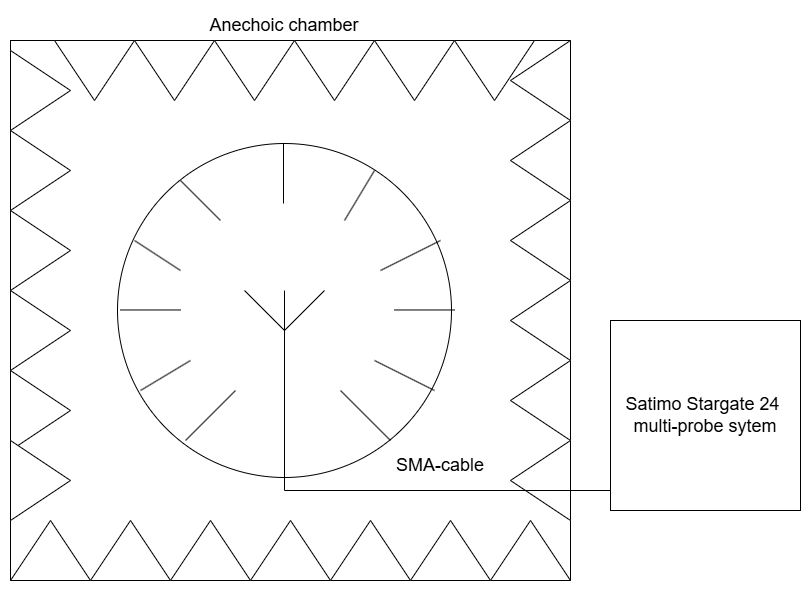

The diagram above was exported from draw.io. Its source (the exported page's mxGraphModel, read from the mxfile embedded in the PNG):
<mxGraphModel dx="1582" dy="940" grid="1" gridSize="10" guides="1" tooltips="1" connect="1" arrows="1" fold="1" page="1" pageScale="1" pageWidth="1169" pageHeight="827" math="0" shadow="0">
  <root>
    <mxCell id="0" />
    <mxCell id="1" parent="0" />
    <mxCell id="3shnAiGfrLxvs9tEd2bd-2" value="" style="rounded=0;whiteSpace=wrap;html=1;" vertex="1" parent="1">
      <mxGeometry x="310" y="150" width="560" height="540" as="geometry" />
    </mxCell>
    <mxCell id="3shnAiGfrLxvs9tEd2bd-3" value="&lt;font style=&quot;font-size: 18px;&quot;&gt;Anechoic chamber&lt;/font&gt;" style="text;html=1;whiteSpace=wrap;strokeColor=none;fillColor=none;align=center;verticalAlign=middle;rounded=0;" vertex="1" parent="1">
      <mxGeometry x="434" y="120" width="300" height="30" as="geometry" />
    </mxCell>
    <mxCell id="3shnAiGfrLxvs9tEd2bd-4" value="" style="triangle;whiteSpace=wrap;html=1;" vertex="1" parent="1">
      <mxGeometry x="310" y="160" width="60" height="80" as="geometry" />
    </mxCell>
    <mxCell id="3shnAiGfrLxvs9tEd2bd-5" value="" style="triangle;whiteSpace=wrap;html=1;" vertex="1" parent="1">
      <mxGeometry x="310" y="240" width="60" height="80" as="geometry" />
    </mxCell>
    <mxCell id="3shnAiGfrLxvs9tEd2bd-6" value="" style="triangle;whiteSpace=wrap;html=1;" vertex="1" parent="1">
      <mxGeometry x="310" y="320" width="60" height="80" as="geometry" />
    </mxCell>
    <mxCell id="3shnAiGfrLxvs9tEd2bd-7" value="" style="triangle;whiteSpace=wrap;html=1;" vertex="1" parent="1">
      <mxGeometry x="310" y="400" width="60" height="80" as="geometry" />
    </mxCell>
    <mxCell id="3shnAiGfrLxvs9tEd2bd-8" value="" style="triangle;whiteSpace=wrap;html=1;" vertex="1" parent="1">
      <mxGeometry x="310" y="480" width="60" height="80" as="geometry" />
    </mxCell>
    <mxCell id="3shnAiGfrLxvs9tEd2bd-9" value="" style="triangle;whiteSpace=wrap;html=1;" vertex="1" parent="1">
      <mxGeometry x="310" y="550" width="60" height="80" as="geometry" />
    </mxCell>
    <mxCell id="3shnAiGfrLxvs9tEd2bd-10" value="" style="triangle;whiteSpace=wrap;html=1;direction=north;" vertex="1" parent="1">
      <mxGeometry x="310" y="630" width="80" height="60" as="geometry" />
    </mxCell>
    <mxCell id="3shnAiGfrLxvs9tEd2bd-11" value="" style="triangle;whiteSpace=wrap;html=1;direction=north;" vertex="1" parent="1">
      <mxGeometry x="470" y="630" width="80" height="60" as="geometry" />
    </mxCell>
    <mxCell id="3shnAiGfrLxvs9tEd2bd-12" value="" style="triangle;whiteSpace=wrap;html=1;direction=north;" vertex="1" parent="1">
      <mxGeometry x="390" y="630" width="80" height="60" as="geometry" />
    </mxCell>
    <mxCell id="3shnAiGfrLxvs9tEd2bd-13" value="" style="triangle;whiteSpace=wrap;html=1;direction=north;" vertex="1" parent="1">
      <mxGeometry x="550" y="630" width="80" height="60" as="geometry" />
    </mxCell>
    <mxCell id="3shnAiGfrLxvs9tEd2bd-14" value="" style="triangle;whiteSpace=wrap;html=1;direction=north;" vertex="1" parent="1">
      <mxGeometry x="630" y="630" width="80" height="60" as="geometry" />
    </mxCell>
    <mxCell id="3shnAiGfrLxvs9tEd2bd-15" value="" style="triangle;whiteSpace=wrap;html=1;direction=north;" vertex="1" parent="1">
      <mxGeometry x="710" y="630" width="80" height="60" as="geometry" />
    </mxCell>
    <mxCell id="3shnAiGfrLxvs9tEd2bd-16" value="" style="triangle;whiteSpace=wrap;html=1;direction=north;" vertex="1" parent="1">
      <mxGeometry x="790" y="630" width="80" height="60" as="geometry" />
    </mxCell>
    <mxCell id="3shnAiGfrLxvs9tEd2bd-17" value="" style="triangle;whiteSpace=wrap;html=1;direction=west;" vertex="1" parent="1">
      <mxGeometry x="810" y="150" width="60" height="80" as="geometry" />
    </mxCell>
    <mxCell id="3shnAiGfrLxvs9tEd2bd-18" value="" style="triangle;whiteSpace=wrap;html=1;direction=west;" vertex="1" parent="1">
      <mxGeometry x="810" y="230" width="60" height="80" as="geometry" />
    </mxCell>
    <mxCell id="3shnAiGfrLxvs9tEd2bd-19" value="" style="triangle;whiteSpace=wrap;html=1;direction=west;" vertex="1" parent="1">
      <mxGeometry x="810" y="310" width="60" height="80" as="geometry" />
    </mxCell>
    <mxCell id="3shnAiGfrLxvs9tEd2bd-20" value="" style="triangle;whiteSpace=wrap;html=1;direction=west;" vertex="1" parent="1">
      <mxGeometry x="810" y="390" width="60" height="80" as="geometry" />
    </mxCell>
    <mxCell id="3shnAiGfrLxvs9tEd2bd-21" value="" style="triangle;whiteSpace=wrap;html=1;direction=west;" vertex="1" parent="1">
      <mxGeometry x="810" y="470" width="60" height="80" as="geometry" />
    </mxCell>
    <mxCell id="3shnAiGfrLxvs9tEd2bd-22" value="" style="triangle;whiteSpace=wrap;html=1;direction=west;" vertex="1" parent="1">
      <mxGeometry x="810" y="550" width="60" height="80" as="geometry" />
    </mxCell>
    <mxCell id="3shnAiGfrLxvs9tEd2bd-23" value="" style="triangle;whiteSpace=wrap;html=1;direction=south;" vertex="1" parent="1">
      <mxGeometry x="354" y="150" width="80" height="60" as="geometry" />
    </mxCell>
    <mxCell id="3shnAiGfrLxvs9tEd2bd-24" value="" style="triangle;whiteSpace=wrap;html=1;direction=south;" vertex="1" parent="1">
      <mxGeometry x="434" y="150" width="80" height="60" as="geometry" />
    </mxCell>
    <mxCell id="3shnAiGfrLxvs9tEd2bd-25" value="" style="triangle;whiteSpace=wrap;html=1;direction=south;" vertex="1" parent="1">
      <mxGeometry x="514" y="150" width="80" height="60" as="geometry" />
    </mxCell>
    <mxCell id="3shnAiGfrLxvs9tEd2bd-26" value="" style="triangle;whiteSpace=wrap;html=1;direction=south;" vertex="1" parent="1">
      <mxGeometry x="594" y="150" width="80" height="60" as="geometry" />
    </mxCell>
    <mxCell id="3shnAiGfrLxvs9tEd2bd-27" value="" style="triangle;whiteSpace=wrap;html=1;direction=south;" vertex="1" parent="1">
      <mxGeometry x="674" y="150" width="80" height="60" as="geometry" />
    </mxCell>
    <mxCell id="3shnAiGfrLxvs9tEd2bd-28" value="" style="triangle;whiteSpace=wrap;html=1;direction=south;" vertex="1" parent="1">
      <mxGeometry x="754" y="150" width="80" height="60" as="geometry" />
    </mxCell>
    <mxCell id="3shnAiGfrLxvs9tEd2bd-29" value="" style="ellipse;whiteSpace=wrap;html=1;aspect=fixed;" vertex="1" parent="1">
      <mxGeometry x="417" y="253" width="334" height="334" as="geometry" />
    </mxCell>
    <mxCell id="3shnAiGfrLxvs9tEd2bd-31" value="" style="endArrow=none;html=1;rounded=0;" edge="1" parent="1">
      <mxGeometry width="50" height="50" relative="1" as="geometry">
        <mxPoint x="520" y="330" as="sourcePoint" />
        <mxPoint x="480" y="290" as="targetPoint" />
      </mxGeometry>
    </mxCell>
    <mxCell id="3shnAiGfrLxvs9tEd2bd-32" value="" style="endArrow=none;html=1;rounded=0;" edge="1" parent="1">
      <mxGeometry width="50" height="50" relative="1" as="geometry">
        <mxPoint x="583" y="313" as="sourcePoint" />
        <mxPoint x="583" y="253" as="targetPoint" />
      </mxGeometry>
    </mxCell>
    <mxCell id="3shnAiGfrLxvs9tEd2bd-36" value="" style="endArrow=none;html=1;rounded=0;" edge="1" parent="1">
      <mxGeometry width="50" height="50" relative="1" as="geometry">
        <mxPoint x="644" y="330" as="sourcePoint" />
        <mxPoint x="674" y="280" as="targetPoint" />
      </mxGeometry>
    </mxCell>
    <mxCell id="3shnAiGfrLxvs9tEd2bd-37" value="" style="endArrow=none;html=1;rounded=0;" edge="1" parent="1">
      <mxGeometry width="50" height="50" relative="1" as="geometry">
        <mxPoint x="434" y="350" as="sourcePoint" />
        <mxPoint x="480" y="380" as="targetPoint" />
      </mxGeometry>
    </mxCell>
    <mxCell id="3shnAiGfrLxvs9tEd2bd-41" value="" style="endArrow=none;html=1;rounded=0;" edge="1" parent="1">
      <mxGeometry width="50" height="50" relative="1" as="geometry">
        <mxPoint x="680" y="380" as="sourcePoint" />
        <mxPoint x="740" y="350" as="targetPoint" />
      </mxGeometry>
    </mxCell>
    <mxCell id="3shnAiGfrLxvs9tEd2bd-45" value="" style="endArrow=none;html=1;rounded=0;" edge="1" parent="1">
      <mxGeometry width="50" height="50" relative="1" as="geometry">
        <mxPoint x="754" y="419.46999999999997" as="sourcePoint" />
        <mxPoint x="694" y="419.46999999999997" as="targetPoint" />
      </mxGeometry>
    </mxCell>
    <mxCell id="3shnAiGfrLxvs9tEd2bd-46" value="" style="endArrow=none;html=1;rounded=0;" edge="1" parent="1">
      <mxGeometry width="50" height="50" relative="1" as="geometry">
        <mxPoint x="480" y="419.47" as="sourcePoint" />
        <mxPoint x="420" y="419.47" as="targetPoint" />
      </mxGeometry>
    </mxCell>
    <mxCell id="3shnAiGfrLxvs9tEd2bd-47" value="" style="endArrow=none;html=1;rounded=0;" edge="1" parent="1">
      <mxGeometry width="50" height="50" relative="1" as="geometry">
        <mxPoint x="490" y="470" as="sourcePoint" />
        <mxPoint x="440" y="500" as="targetPoint" />
      </mxGeometry>
    </mxCell>
    <mxCell id="3shnAiGfrLxvs9tEd2bd-48" value="" style="endArrow=none;html=1;rounded=0;" edge="1" parent="1">
      <mxGeometry width="50" height="50" relative="1" as="geometry">
        <mxPoint x="674" y="470" as="sourcePoint" />
        <mxPoint x="734" y="500" as="targetPoint" />
      </mxGeometry>
    </mxCell>
    <mxCell id="3shnAiGfrLxvs9tEd2bd-49" value="" style="endArrow=none;html=1;rounded=0;" edge="1" parent="1">
      <mxGeometry width="50" height="50" relative="1" as="geometry">
        <mxPoint x="690" y="550" as="sourcePoint" />
        <mxPoint x="640" y="500" as="targetPoint" />
      </mxGeometry>
    </mxCell>
    <mxCell id="3shnAiGfrLxvs9tEd2bd-50" value="" style="endArrow=none;html=1;rounded=0;" edge="1" parent="1">
      <mxGeometry width="50" height="50" relative="1" as="geometry">
        <mxPoint x="485" y="550" as="sourcePoint" />
        <mxPoint x="535" y="500" as="targetPoint" />
      </mxGeometry>
    </mxCell>
    <mxCell id="3shnAiGfrLxvs9tEd2bd-51" value="" style="verticalLabelPosition=bottom;shadow=0;dashed=0;align=center;html=1;verticalAlign=top;shape=mxgraph.electrical.radio.aerial_-_antenna_1;" vertex="1" parent="1">
      <mxGeometry x="544" y="400" width="80" height="100" as="geometry" />
    </mxCell>
    <mxCell id="3shnAiGfrLxvs9tEd2bd-57" value="" style="endArrow=none;html=1;rounded=0;" edge="1" parent="1">
      <mxGeometry width="50" height="50" relative="1" as="geometry">
        <mxPoint x="584" y="600" as="sourcePoint" />
        <mxPoint x="584" y="490" as="targetPoint" />
      </mxGeometry>
    </mxCell>
    <mxCell id="3shnAiGfrLxvs9tEd2bd-58" value="" style="endArrow=none;html=1;rounded=0;" edge="1" parent="1">
      <mxGeometry width="50" height="50" relative="1" as="geometry">
        <mxPoint x="584" y="600" as="sourcePoint" />
        <mxPoint x="910" y="600" as="targetPoint" />
      </mxGeometry>
    </mxCell>
    <mxCell id="3shnAiGfrLxvs9tEd2bd-59" value="&lt;font style=&quot;font-size: 18px;&quot;&gt;Satimo Stargate 24&amp;nbsp;&lt;/font&gt;&lt;div&gt;&lt;font style=&quot;font-size: 18px;&quot;&gt;multi-probe sytem&lt;/font&gt;&lt;/div&gt;" style="whiteSpace=wrap;html=1;aspect=fixed;" vertex="1" parent="1">
      <mxGeometry x="910" y="430" width="190" height="190" as="geometry" />
    </mxCell>
    <mxCell id="3shnAiGfrLxvs9tEd2bd-60" value="&lt;font style=&quot;font-size: 18px;&quot;&gt;SMA-cable&lt;/font&gt;" style="text;html=1;whiteSpace=wrap;strokeColor=none;fillColor=none;align=center;verticalAlign=middle;rounded=0;" vertex="1" parent="1">
      <mxGeometry x="680" y="560" width="120" height="30" as="geometry" />
    </mxCell>
  </root>
</mxGraphModel>